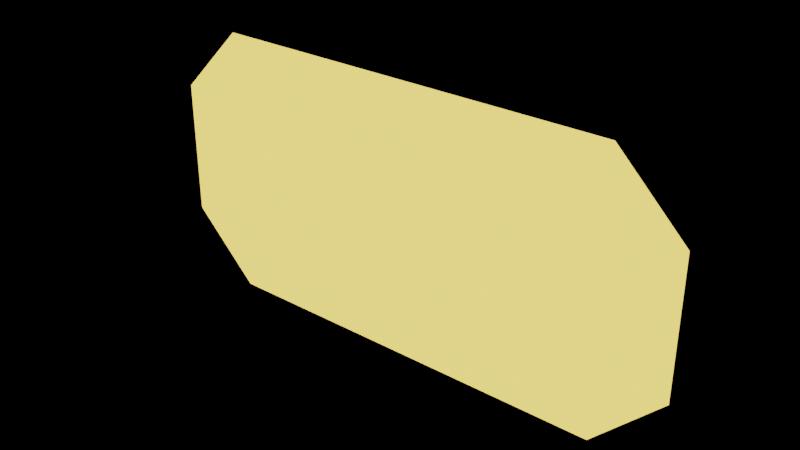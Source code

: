 # Source: Ammos.blend  (saved by Blender 4.3.32; exported with 4.5.12 LTS)
import bpy
from mathutils import Matrix  # noqa: F401  (used for matrix-valued properties, if any)

bpy.ops.wm.read_factory_settings(use_empty=True)
scene = bpy.context.scene
scene.name = 'LongRangeVisual'

# ---- materials (node trees are filled in below, after node groups)
mat_gloworange = bpy.data.materials.new('GlowOrange')

# ---- material node trees
mat_gloworange.use_nodes = True; mat_gloworange.node_tree.nodes.clear()
_N = mat_gloworange.node_tree.nodes; _L = mat_gloworange.node_tree.links
n0 = _N.new('ShaderNodeOutputMaterial'); n0.name = 'Material Output'; n0.location = (300, 300)
n1 = _N.new('ShaderNodeEmission'); n1.name = 'Emission'; n1.location = (10, 300)
n1.inputs[0].default_value = (1.0, 0.6867, 0.1329, 1.0)
n1.inputs[1].default_value = 1.7
_L.new(n1.outputs[0], n0.inputs[0])
n0.is_active_output = True

# ---- meshes
me_longrangevisual = bpy.data.meshes.new('LongRangeVisual')
me_longrangevisual.from_pydata([(10.0, 0.0, 2.5), (7.5, 0.0, 5.0), (-10.0, 0.0, 2.5), (-7.5, 0.0, 5.0), (7.5, 0.0, -5.0), (10.0, 0.0, -2.5), (-10.0, 0.0, -2.5), (-7.5, 0.0, -5.0)], [], [(6, 7, 4, 5, 0, 1, 3, 2)])
_uv = me_longrangevisual.uv_layers.new(name='UVMap')
_uv.uv.foreach_set('vector', [0.0, 0.25, 0.125, 0.0, 0.875, 0.0, 1.0, 0.25, 1.0, 0.75, 0.875, 1.0, 0.125, 1.0, 0.0, 0.75])
me_longrangevisual.materials.append(mat_gloworange)
me_longrangevisual.update()

# ---- objects
ob_longrangevisual = bpy.data.objects.new('LongRangeVisual', me_longrangevisual)

# ---- transforms, parenting, visibility, modifiers, constraints
ob_longrangevisual.location = (0.0, 0.0, 0.0)

# ---- collection membership
scene.collection.objects.link(ob_longrangevisual)

# ---- scene / render settings (as saved in the file)
scene.frame_start = 1; scene.frame_end = 250; scene.frame_set(1)
scene.render.engine = 'BLENDER_EEVEE_NEXT'
scene.render.image_settings.exr_codec = 'NONE'
scene.render.simplify_subdivision_render = 0
scene.render.simplify_child_particles_render = 0.0
scene.eevee.use_volume_custom_range = False
scene.eevee.use_shadows = False
scene.view_settings.view_transform = 'Filmic'
bpy.context.view_layer.update()

# ---- added for rendering (the .blend has no active camera): camera
cam_auto = bpy.data.cameras.new('AutoCamera')
cam_auto.lens = 50.0
cam_auto.sensor_width = 36.0
cam_auto.clip_end = 1000.0
ob_auto_camera = bpy.data.objects.new('AutoCamera', cam_auto)
scene.collection.objects.link(ob_auto_camera)
ob_auto_camera.location = (20.6887, -24.8264, 16.5509)
ob_auto_camera.rotation_euler = (1.09748, -7.21219e-08, 0.694738)
scene.camera = ob_auto_camera
bpy.context.view_layer.update()
